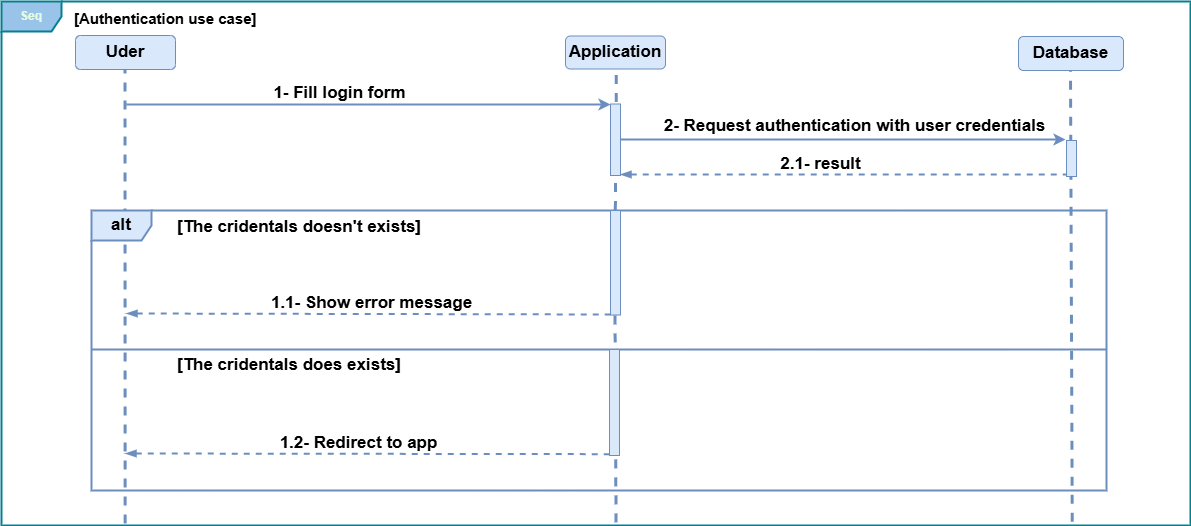

The diagram above was exported from draw.io. Its source (the exported page's mxGraphModel, read from the mxfile embedded in the PNG):
<mxGraphModel dx="2347" dy="769" grid="1" gridSize="35" guides="1" tooltips="1" connect="1" arrows="1" fold="1" page="1" pageScale="1" pageWidth="1169" pageHeight="827" background="light-dark(#FFFFFF,#FDFDFD)" math="0" shadow="0">
  <root>
    <mxCell id="0" />
    <mxCell id="1" parent="0" />
    <mxCell id="2lKPjsM_ylgkAadjwzCN-4" parent="1" style="whiteSpace=wrap;html=1;align=center;labelBackgroundColor=none;fillColor=#dae8fc;strokeColor=#6c8ebf;rounded=1;fontSize=17;fontStyle=1;" value="&lt;span&gt;Uder&lt;/span&gt;" vertex="1">
      <mxGeometry height="34" width="100" x="54" y="35" as="geometry" />
    </mxCell>
    <mxCell id="2lKPjsM_ylgkAadjwzCN-5" parent="1" style="whiteSpace=wrap;html=1;align=center;labelBackgroundColor=none;fillColor=#dae8fc;strokeColor=#6c8ebf;rounded=1;fontSize=17;fontStyle=1;" value="Application" vertex="1">
      <mxGeometry height="33" width="100" x="544" y="35.5" as="geometry" />
    </mxCell>
    <mxCell id="2lKPjsM_ylgkAadjwzCN-7" parent="1" style="whiteSpace=wrap;html=1;align=center;labelBackgroundColor=none;fillColor=#dae8fc;strokeColor=#6c8ebf;rounded=1;fontSize=17;fontStyle=1;" value="&lt;span&gt;Database&lt;/span&gt;" vertex="1">
      <mxGeometry height="34" width="105" x="997" y="36" as="geometry" />
    </mxCell>
    <mxCell id="2lKPjsM_ylgkAadjwzCN-9" edge="1" parent="1" style="endArrow=none;dashed=1;html=1;rounded=1;labelBackgroundColor=none;strokeColor=#6c8ebf;fontColor=light-dark(#000000,#000000);entryX=0.5;entryY=1;entryDx=0;entryDy=0;strokeWidth=3;fontSize=12;fontStyle=1;exitX=0.059;exitY=0.997;exitDx=0;exitDy=0;exitPerimeter=0;fillColor=#dae8fc;" target="2lKPjsM_ylgkAadjwzCN-4" value="">
      <mxGeometry height="50" relative="1" width="50" as="geometry">
        <mxPoint x="104.14499999999998" y="523.4279999999999" as="sourcePoint" />
        <mxPoint x="134" y="80" as="targetPoint" />
      </mxGeometry>
    </mxCell>
    <mxCell id="2lKPjsM_ylgkAadjwzCN-12" edge="1" parent="1" style="endArrow=none;dashed=1;html=1;rounded=1;labelBackgroundColor=none;strokeColor=#6c8ebf;fontColor=light-dark(#000000,#000000);entryX=0.5;entryY=1;entryDx=0;entryDy=0;strokeWidth=3;exitX=0.879;exitY=0.994;exitDx=0;exitDy=0;exitPerimeter=0;fontSize=12;fontStyle=1;fillColor=#dae8fc;" target="2lKPjsM_ylgkAadjwzCN-7" value="">
      <mxGeometry height="50" relative="1" width="50" as="geometry">
        <mxPoint x="1051.245" y="521.856" as="sourcePoint" />
        <mxPoint x="1035" y="50" as="targetPoint" />
      </mxGeometry>
    </mxCell>
    <mxCell id="2lKPjsM_ylgkAadjwzCN-13" edge="1" parent="1" style="endArrow=classic;html=1;rounded=1;labelBackgroundColor=none;strokeColor=#6c8ebf;fontColor=light-dark(#000000,#000000);strokeWidth=2;fontSize=17;fontStyle=1;fillColor=#dae8fc;" value="">
      <mxGeometry relative="1" as="geometry">
        <mxPoint x="105" y="104" as="sourcePoint" />
        <mxPoint x="589" y="104" as="targetPoint" />
      </mxGeometry>
    </mxCell>
    <mxCell id="2lKPjsM_ylgkAadjwzCN-14" connectable="0" parent="2lKPjsM_ylgkAadjwzCN-13" style="edgeLabel;resizable=0;html=1;;align=center;verticalAlign=middle;labelBackgroundColor=none;fontColor=light-dark(#000000,#000000);rounded=1;fontSize=17;fontStyle=1" value="1- Fill login form" vertex="1">
      <mxGeometry relative="1" as="geometry">
        <mxPoint x="-29" y="-12" as="offset" />
      </mxGeometry>
    </mxCell>
    <mxCell id="2lKPjsM_ylgkAadjwzCN-21" edge="1" parent="1" style="endArrow=classic;html=1;rounded=1;labelBackgroundColor=none;strokeColor=#6c8ebf;fontColor=light-dark(#000000,#000000);strokeWidth=2;exitX=1.188;exitY=0.353;exitDx=0;exitDy=0;exitPerimeter=0;fontSize=17;fontStyle=1;fillColor=#dae8fc;" value="">
      <mxGeometry relative="1" as="geometry">
        <mxPoint x="593.0000000000001" y="138.99599999999998" as="sourcePoint" />
        <mxPoint x="1044" y="139" as="targetPoint" />
      </mxGeometry>
    </mxCell>
    <mxCell id="2lKPjsM_ylgkAadjwzCN-22" connectable="0" parent="2lKPjsM_ylgkAadjwzCN-21" style="edgeLabel;resizable=0;html=1;;align=center;verticalAlign=middle;labelBackgroundColor=none;fontColor=light-dark(#000000,#000000);rounded=1;fontSize=17;fontStyle=1" value="2- Request authentication with user credentials" vertex="1">
      <mxGeometry relative="1" as="geometry">
        <mxPoint x="13" y="-14" as="offset" />
      </mxGeometry>
    </mxCell>
    <mxCell id="Hj_YF8ZULqMCSAWuAAhF-4" edge="1" parent="1" style="endArrow=none;html=1;rounded=1;startArrow=blockThin;startFill=1;endFill=0;labelBackgroundColor=none;strokeColor=#6c8ebf;fontColor=light-dark(#000000,#000000);exitX=1.144;exitY=0.68;exitDx=0;exitDy=0;strokeWidth=2;exitPerimeter=0;entryX=0.25;entryY=1;entryDx=0;entryDy=0;fontSize=17;fontStyle=1;dashed=1;fillColor=#dae8fc;" value="">
      <mxGeometry relative="1" as="geometry">
        <Array as="points" />
        <mxPoint x="599" y="174" as="sourcePoint" />
        <mxPoint x="1047.5" y="174.00000000000023" as="targetPoint" />
      </mxGeometry>
    </mxCell>
    <mxCell id="Hj_YF8ZULqMCSAWuAAhF-5" connectable="0" parent="Hj_YF8ZULqMCSAWuAAhF-4" style="edgeLabel;resizable=0;html=1;;align=center;verticalAlign=middle;labelBackgroundColor=none;fontColor=light-dark(#000000,#000000);rounded=1;fontSize=17;fontStyle=1" value="2.1- result" vertex="1">
      <mxGeometry relative="1" as="geometry">
        <mxPoint x="-25" y="-11" as="offset" />
      </mxGeometry>
    </mxCell>
    <mxCell id="drQ7iJclhKLR8yj3R_MS-5" parent="1" style="line;strokeWidth=2;fillColor=#dae8fc;align=left;verticalAlign=middle;spacingTop=-1;spacingLeft=3;spacingRight=3;rotatable=0;labelPosition=right;points=[];portConstraint=eastwest;strokeColor=#6c8ebf;labelBackgroundColor=none;rounded=1;fontSize=17;fontStyle=1;" value="" vertex="1">
      <mxGeometry height="72" width="1015" x="70" y="313" as="geometry" />
    </mxCell>
    <mxCell id="drQ7iJclhKLR8yj3R_MS-1" parent="1" style="shape=umlFrame;whiteSpace=wrap;html=1;pointerEvents=0;labelBackgroundColor=none;fillColor=#dae8fc;strokeColor=#6c8ebf;rounded=1;strokeWidth=2;fontSize=17;fontStyle=1;" value="&lt;span&gt;alt&lt;/span&gt;" vertex="1">
      <mxGeometry height="280" width="1015" x="70" y="210" as="geometry" />
    </mxCell>
    <mxCell id="_FLPYQArdasOPZKTe7r6-10" parent="1" style="rounded=0;whiteSpace=wrap;html=1;fillColor=#dae8fc;strokeColor=#6c8ebf;arcSize=50;glass=0;shadow=0;fontSize=17;fontStyle=1;" value="" vertex="1">
      <mxGeometry height="36" width="10" x="1045" y="140" as="geometry" />
    </mxCell>
    <mxCell id="ZIRSW0BayHd9TS6_cbnd-1" parent="1" style="shape=umlFrame;whiteSpace=wrap;html=1;pointerEvents=0;labelBackgroundColor=none;fillColor=light-dark(#99C3E9,#99C3E9);strokeColor=#028090;fontColor=#E4FDE1;rounded=1;strokeWidth=2;fontSize=12;fontStyle=1" value="&lt;span&gt;Seq&lt;/span&gt;" vertex="1">
      <mxGeometry height="524" width="1189" x="-20" y="1" as="geometry" />
    </mxCell>
    <mxCell id="ZIRSW0BayHd9TS6_cbnd-4" parent="1" style="text;html=1;whiteSpace=wrap;strokeColor=none;fillColor=none;align=left;verticalAlign=middle;rounded=1;labelBackgroundColor=none;fontColor=light-dark(#000000,#000033);fontSize=15;fontStyle=1" value="&lt;span&gt;[Authentication use case]&lt;/span&gt;" vertex="1">
      <mxGeometry height="34" width="211" x="51" y="1" as="geometry" />
    </mxCell>
    <mxCell id="3K6plMNi1VLcKRfcLRPU-4" edge="1" parent="1" style="endArrow=none;html=1;rounded=1;startArrow=blockThin;startFill=1;endFill=0;labelBackgroundColor=none;strokeColor=#6c8ebf;fontColor=light-dark(#000000,#000000);strokeWidth=2;fontSize=17;fontStyle=1;dashed=1;fillColor=#dae8fc;" value="">
      <mxGeometry relative="1" as="geometry">
        <mxPoint x="105" y="313" as="sourcePoint" />
        <mxPoint x="595" y="314" as="targetPoint" />
      </mxGeometry>
    </mxCell>
    <mxCell id="3K6plMNi1VLcKRfcLRPU-5" connectable="0" parent="3K6plMNi1VLcKRfcLRPU-4" style="edgeLabel;resizable=0;html=1;;align=center;verticalAlign=middle;labelBackgroundColor=none;fontColor=light-dark(#000000,#000000);rounded=1;fontSize=17;fontStyle=1" value="1.1- Show error message" vertex="1">
      <mxGeometry relative="1" as="geometry">
        <mxPoint y="-11" as="offset" />
      </mxGeometry>
    </mxCell>
    <mxCell id="3K6plMNi1VLcKRfcLRPU-7" edge="1" parent="1" style="endArrow=none;html=1;rounded=1;startArrow=blockThin;startFill=1;endFill=0;labelBackgroundColor=none;strokeColor=#6c8ebf;fontColor=light-dark(#000000,#000000);strokeWidth=2;fontSize=17;fontStyle=1;dashed=1;fillColor=#dae8fc;" value="">
      <mxGeometry relative="1" as="geometry">
        <mxPoint x="104" y="453" as="sourcePoint" />
        <mxPoint x="588" y="453.6600000000001" as="targetPoint" />
      </mxGeometry>
    </mxCell>
    <mxCell id="3K6plMNi1VLcKRfcLRPU-8" connectable="0" parent="3K6plMNi1VLcKRfcLRPU-7" style="edgeLabel;resizable=0;html=1;;align=center;verticalAlign=middle;labelBackgroundColor=none;fontColor=light-dark(#000000,#000000);rounded=1;fontSize=17;fontStyle=1" value="1.2- Redirect to app" vertex="1">
      <mxGeometry relative="1" as="geometry">
        <mxPoint x="-9" y="-11" as="offset" />
      </mxGeometry>
    </mxCell>
    <mxCell id="o62QWoibMyYc2S2aJVVO-7" edge="1" parent="1" source="o6C1BeTugsTlPoxkaOK0-1" style="endArrow=none;dashed=1;html=1;rounded=1;labelBackgroundColor=none;strokeColor=#6c8ebf;fontColor=light-dark(#000000,#000000);entryX=0.5;entryY=1;entryDx=0;entryDy=0;strokeWidth=3;fontSize=17;fontStyle=1;fillColor=#dae8fc;" value="">
      <mxGeometry height="50" relative="1" width="50" as="geometry">
        <mxPoint x="595.38" y="804" as="sourcePoint" />
        <mxPoint x="595.38" y="68" as="targetPoint" />
      </mxGeometry>
    </mxCell>
    <mxCell id="_FLPYQArdasOPZKTe7r6-2" parent="1" style="rounded=0;whiteSpace=wrap;html=1;fillColor=#dae8fc;strokeColor=#6c8ebf;arcSize=50;glass=0;shadow=0;fontSize=17;fontStyle=1;" value="" vertex="1">
      <mxGeometry height="71.5" width="10" x="589" y="103.5" as="geometry" />
    </mxCell>
    <mxCell id="o6C1BeTugsTlPoxkaOK0-2" edge="1" parent="1" style="endArrow=none;dashed=1;html=1;rounded=1;labelBackgroundColor=none;strokeColor=#6c8ebf;fontColor=light-dark(#000000,#000000);entryX=0.5;entryY=1;entryDx=0;entryDy=0;strokeWidth=3;exitX=0.484;exitY=0.995;exitDx=0;exitDy=0;exitPerimeter=0;fontSize=12;fontStyle=1;fillColor=#dae8fc;" target="o6C1BeTugsTlPoxkaOK0-1" value="">
      <mxGeometry height="50" relative="1" width="50" as="geometry">
        <mxPoint x="595.02" y="522.3800000000001" as="sourcePoint" />
        <mxPoint x="595.38" y="68" as="targetPoint" />
      </mxGeometry>
    </mxCell>
    <mxCell id="o6C1BeTugsTlPoxkaOK0-1" parent="1" style="rounded=0;whiteSpace=wrap;html=1;fillColor=#dae8fc;strokeColor=#6c8ebf;arcSize=50;glass=0;shadow=0;fontSize=17;fontStyle=1;" value="" vertex="1">
      <mxGeometry height="104.5" width="10" x="589" y="210" as="geometry" />
    </mxCell>
    <mxCell id="o6C1BeTugsTlPoxkaOK0-8" edge="1" parent="1" style="endArrow=none;dashed=1;html=1;rounded=1;labelBackgroundColor=none;strokeColor=#6c8ebf;fontColor=light-dark(#000000,#000000);entryX=0.5;entryY=1;entryDx=0;entryDy=0;strokeWidth=3;fontSize=17;fontStyle=1;fillColor=#dae8fc;" target="o6C1BeTugsTlPoxkaOK0-7" value="">
      <mxGeometry height="50" relative="1" width="50" as="geometry">
        <mxPoint x="593.2051649928262" y="453" as="sourcePoint" />
        <mxPoint x="594" y="315" as="targetPoint" />
      </mxGeometry>
    </mxCell>
    <mxCell id="o6C1BeTugsTlPoxkaOK0-7" parent="1" style="rounded=0;whiteSpace=wrap;html=1;fillColor=#dae8fc;strokeColor=#6c8ebf;arcSize=50;glass=0;shadow=0;fontSize=17;fontStyle=1;" value="" vertex="1">
      <mxGeometry height="106" width="10" x="588" y="349" as="geometry" />
    </mxCell>
    <mxCell id="ijA6TfGo6Qar9coMLKSi-1" parent="1" style="text;whiteSpace=wrap;html=1;" value="&lt;span style=&quot;color: rgb(0, 0, 0); font-family: Helvetica; font-size: 17px; font-style: normal; font-variant-ligatures: normal; font-variant-caps: normal; font-weight: 700; letter-spacing: normal; orphans: 2; text-align: center; text-indent: 0px; text-transform: none; widows: 2; word-spacing: 0px; -webkit-text-stroke-width: 0px; white-space: normal; text-decoration-thickness: initial; text-decoration-style: initial; text-decoration-color: initial; float: none; display: inline !important;&quot;&gt;[The cridentals doesn't exists]&lt;/span&gt;" vertex="1">
      <mxGeometry height="70" width="315" x="154" y="210" as="geometry" />
    </mxCell>
    <mxCell id="ijA6TfGo6Qar9coMLKSi-2" parent="1" style="text;whiteSpace=wrap;html=1;" value="&lt;span style=&quot;color: rgb(0, 0, 0); font-family: Helvetica; font-size: 17px; font-style: normal; font-variant-ligatures: normal; font-variant-caps: normal; font-weight: 700; letter-spacing: normal; orphans: 2; text-align: center; text-indent: 0px; text-transform: none; widows: 2; word-spacing: 0px; -webkit-text-stroke-width: 0px; white-space: normal; text-decoration-thickness: initial; text-decoration-style: initial; text-decoration-color: initial; float: none; display: inline !important;&quot;&gt;[The cridentals does exists]&lt;/span&gt;" vertex="1">
      <mxGeometry height="70" width="280" x="154" y="348" as="geometry" />
    </mxCell>
  </root>
</mxGraphModel>